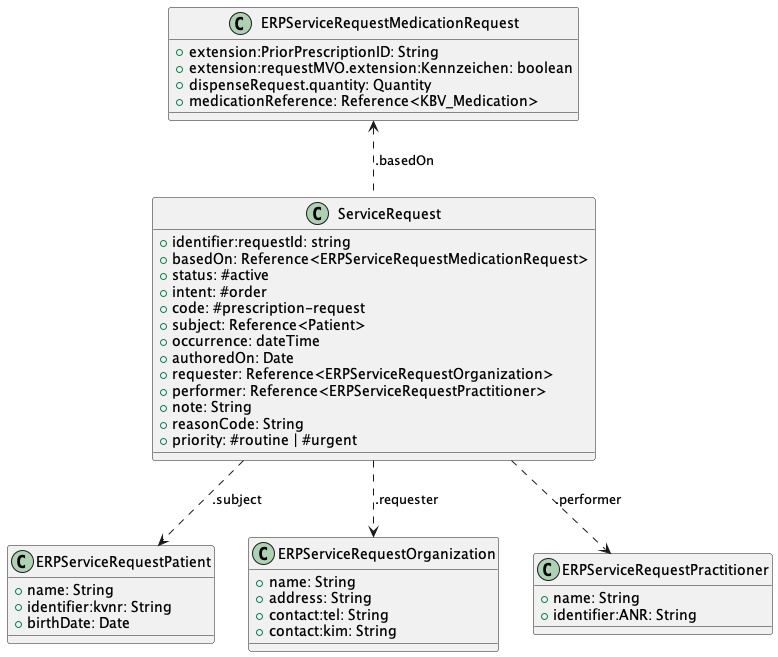

The diagram above was rendered by PlantUML. Its source (embedded in the PNG):
@startuml "PrescriptionRequest_Class"
!define RECTANGLE class

RECTANGLE "ServiceRequest" as SR {
    +identifier:requestId: string
    +basedOn: Reference<ERPServiceRequestMedicationRequest>
    +status: #active
    +intent: #order
    +code: #prescription-request
    +subject: Reference<Patient>
    +occurrence: dateTime
    +authoredOn: Date
    +requester: Reference<ERPServiceRequestOrganization>
    +performer: Reference<ERPServiceRequestPractitioner>
    +note: String
    +reasonCode: String
    +priority: #routine | #urgent
}

RECTANGLE "ERPServiceRequestMedicationRequest" as MR {
    +extension:PriorPrescriptionID: String
    +extension:requestMVO.extension:Kennzeichen: boolean
    +dispenseRequest.quantity: Quantity
    +medicationReference: Reference<KBV_Medication>
}

RECTANGLE "ERPServiceRequestPatient" as P {
    +name: String
    +identifier:kvnr: String
    +birthDate: Date
}

RECTANGLE "ERPServiceRequestOrganization" as O {
    +name: String
    +address: String
    +contact:tel: String
    +contact:kim: String
}

RECTANGLE "ERPServiceRequestPractitioner" as PR {
    +name: String
    +identifier:ANR: String
}

SR .down.> P : .subject
SR .up.> MR : .basedOn
SR .down.> O : .requester
SR .down.> PR : .performer
@enduml